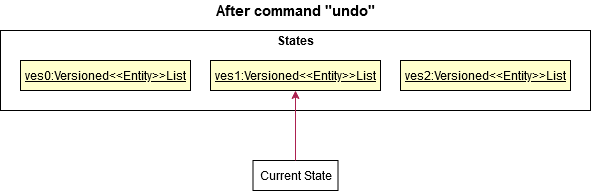

The diagram above was exported from draw.io. Its source (the exported page's mxGraphModel, read from the mxfile embedded in the PNG):
<mxGraphModel dx="899" dy="489" grid="1" gridSize="10" guides="1" tooltips="1" connect="1" arrows="1" fold="1" page="1" pageScale="1" pageWidth="850" pageHeight="1100" math="0" shadow="0">
  <root>
    <mxCell id="0" />
    <mxCell id="1" parent="0" />
    <mxCell id="j8CQVi6UcvhOFIxlHemw-1" value="" style="rounded=0;whiteSpace=wrap;html=1;" vertex="1" parent="1">
      <mxGeometry x="120" y="200" width="590" height="80" as="geometry" />
    </mxCell>
    <mxCell id="j8CQVi6UcvhOFIxlHemw-2" value="&lt;div&gt;&lt;b&gt;&lt;font style=&quot;font-size: 15px&quot;&gt;After command &quot;undo&quot;&lt;/font&gt;&lt;/b&gt;&lt;/div&gt;" style="text;html=1;strokeColor=none;fillColor=none;align=center;verticalAlign=middle;whiteSpace=wrap;rounded=0;" vertex="1" parent="1">
      <mxGeometry x="285.62" y="170" width="258.75" height="20" as="geometry" />
    </mxCell>
    <mxCell id="j8CQVi6UcvhOFIxlHemw-4" value="&lt;b&gt;States&lt;/b&gt;" style="text;html=1;strokeColor=none;fillColor=none;align=center;verticalAlign=middle;whiteSpace=wrap;rounded=0;" vertex="1" parent="1">
      <mxGeometry x="395" y="200" width="40" height="20" as="geometry" />
    </mxCell>
    <mxCell id="j8CQVi6UcvhOFIxlHemw-6" value="&lt;u&gt;ves0:Versioned&amp;lt;&amp;lt;Entity&amp;gt;&amp;gt;List&lt;/u&gt;" style="rounded=0;whiteSpace=wrap;html=1;fillColor=#FFFFcc;" vertex="1" parent="1">
      <mxGeometry x="140" y="230" width="170" height="30" as="geometry" />
    </mxCell>
    <mxCell id="j8CQVi6UcvhOFIxlHemw-7" value="Current State" style="rounded=0;whiteSpace=wrap;html=1;fillColor=#FFFFFF;" vertex="1" parent="1">
      <mxGeometry x="372.5" y="330" width="85" height="30" as="geometry" />
    </mxCell>
    <mxCell id="j8CQVi6UcvhOFIxlHemw-9" value="" style="endArrow=classic;html=1;entryX=0.5;entryY=1;entryDx=0;entryDy=0;exitX=0.5;exitY=0;exitDx=0;exitDy=0;strokeColor=#AC2150;" edge="1" parent="1" source="j8CQVi6UcvhOFIxlHemw-7" target="j8CQVi6UcvhOFIxlHemw-10">
      <mxGeometry width="50" height="50" relative="1" as="geometry">
        <mxPoint x="220" y="330" as="sourcePoint" />
        <mxPoint x="270" y="280" as="targetPoint" />
      </mxGeometry>
    </mxCell>
    <mxCell id="j8CQVi6UcvhOFIxlHemw-10" value="&lt;u&gt;ves1:Versioned&amp;lt;&amp;lt;Entity&amp;gt;&amp;gt;List&lt;/u&gt;" style="rounded=0;whiteSpace=wrap;html=1;fillColor=#FFFFcc;" vertex="1" parent="1">
      <mxGeometry x="330" y="230" width="170" height="30" as="geometry" />
    </mxCell>
    <mxCell id="j8CQVi6UcvhOFIxlHemw-11" value="&lt;u&gt;ves2:Versioned&amp;lt;&amp;lt;Entity&amp;gt;&amp;gt;List&lt;/u&gt;" style="rounded=0;whiteSpace=wrap;html=1;fillColor=#FFFFcc;" vertex="1" parent="1">
      <mxGeometry x="520" y="230" width="170" height="30" as="geometry" />
    </mxCell>
  </root>
</mxGraphModel>